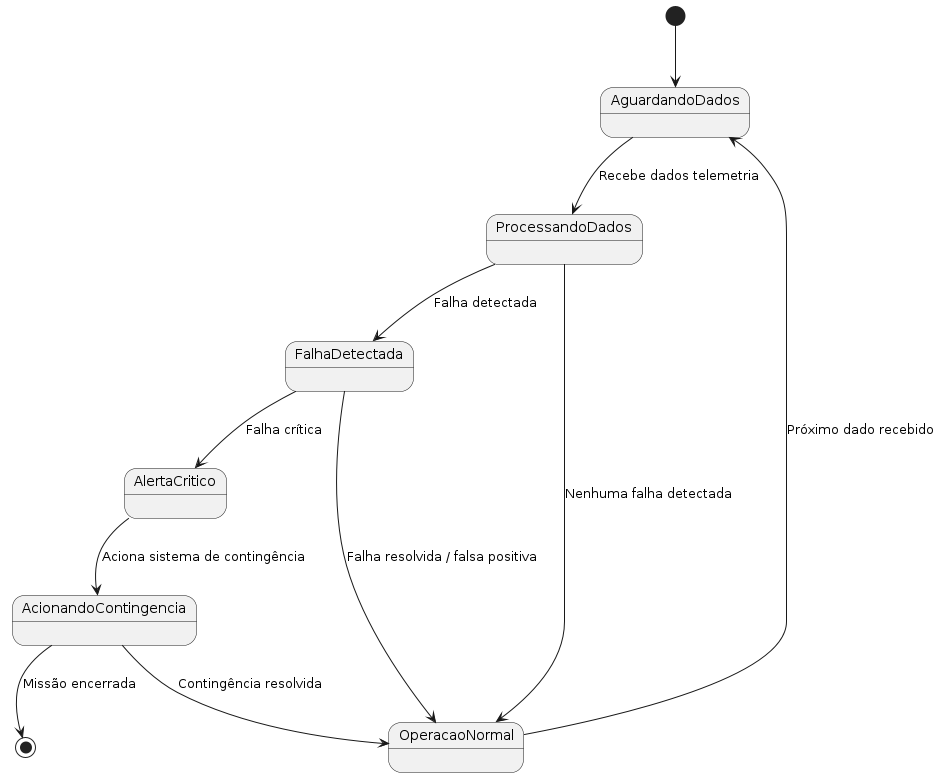

The diagram above was rendered by PlantUML. Its source (embedded in the PNG):
@startuml
[*] --> AguardandoDados

AguardandoDados --> ProcessandoDados : Recebe dados telemetria
ProcessandoDados --> OperacaoNormal : Nenhuma falha detectada
ProcessandoDados --> FalhaDetectada : Falha detectada

FalhaDetectada --> AlertaCritico : Falha crítica
FalhaDetectada --> OperacaoNormal : Falha resolvida / falsa positiva

AlertaCritico --> AcionandoContingencia : Aciona sistema de contingência
AcionandoContingencia --> OperacaoNormal : Contingência resolvida
AcionandoContingencia --> [*] : Missão encerrada

OperacaoNormal --> AguardandoDados : Próximo dado recebido

@enduml